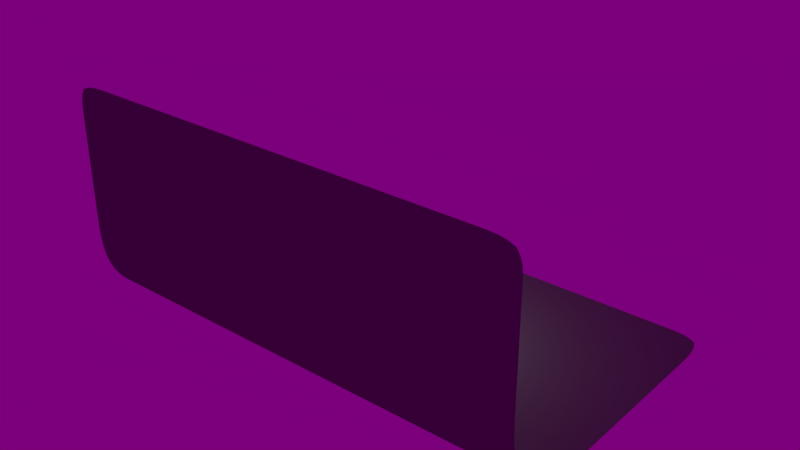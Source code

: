 # Source: MantaFlow_tests.blend  (saved by Blender 2.78.0; exported with 4.5.12 LTS)
import bpy
from mathutils import Matrix  # noqa: F401  (used for matrix-valued properties, if any)

bpy.ops.wm.read_factory_settings(use_empty=True)
scene = bpy.context.scene
scene.name = 'surfaceturbulence'

# ---- collections
col_collection_1_006 = bpy.data.collections.new('Collection 1.006'); scene.collection.children.link(col_collection_1_006)

# ---- images (referenced by path relative to the original .blend; pixels are not part of the script)
import os
ASSET_DIR = os.environ.get("B2B_ASSET_DIR", "")  # directory of the original .blend (textures are referenced by path, not embedded)
HERE = os.path.dirname(os.path.abspath(__file__))  # packed textures are extracted next to this script under _unpacked/

def load_image(name, relpath, width, height, colorspace="sRGB"):
    """Load a texture the original file referenced (path relative to the .blend, or extracted next to this script)."""
    p = next((c for c in (os.path.join(HERE, relpath), os.path.join(ASSET_DIR, relpath)) if relpath and os.path.exists(c)), "")
    if p:
        img = bpy.data.images.load(p, check_existing=True)
        img.name = name
    else:  # same state as the original file: an image datablock whose file is absent (Cycles renders it pink)
        img = bpy.data.images.new(name, width, height)
        img.source = "FILE"
        img.filepath = "//" + (relpath or name)
    img.colorspace_settings.name = colorspace
    return img
img_bergen_2k_hdr_001 = load_image('Bergen_2k.hdr.001', 'Bergen_2k.hdr', 1024, 1024, 'Linear Rec.709')

# ---- materials (node trees are filled in below, after node groups)
mat_backgound_plane_material = bpy.data.materials.new('Backgound plane material')
mat_backgound_plane_material.alpha_threshold = 0.0
mat_backgound_plane_material.roughness = 0.5
mat_fluid_material = bpy.data.materials.new('Fluid material')
mat_fluid_material.alpha_threshold = 0.0
mat_fluid_material.roughness = 0.5

# ---- node groups
ng_pbr_fresnel_001 = bpy.data.node_groups.new('PBR.Fresnel.001', 'ShaderNodeTree')
_s = ng_pbr_fresnel_001.interface.new_socket(name='Fresnel', in_out='OUTPUT', socket_type='NodeSocketFloat')
_s.subtype = 'FACTOR'
_s.min_value = 0.0
_s.max_value = 1.0
_s = ng_pbr_fresnel_001.interface.new_socket(name='Rim', in_out='OUTPUT', socket_type='NodeSocketFloat')
_s.min_value = 0.0
_s.max_value = 1.0
_s = ng_pbr_fresnel_001.interface.new_socket(name='Roughness', in_out='INPUT', socket_type='NodeSocketFloat')
_s.subtype = 'FACTOR'
_s.min_value = 0.0
_s.max_value = 1.0
_s = ng_pbr_fresnel_001.interface.new_socket(name='IOR', in_out='INPUT', socket_type='NodeSocketFloat')
_s.default_value = 1.45
_s.min_value = 0.0
_s.max_value = 1000.0
_s = ng_pbr_fresnel_001.interface.new_socket(name='Normal', in_out='INPUT', socket_type='NodeSocketVector')
_s.min_value = -1.0
_s.max_value = 1.0
_s.hide_value = True
_N = ng_pbr_fresnel_001.nodes; _L = ng_pbr_fresnel_001.links
n0 = _N.new('NodeGroupInput'); n0.name = 'Group Input'; n0.location = (-652, 41)
n1 = _N.new('NodeGroupOutput'); n1.name = 'Group Output'; n1.location = (305, -63)
n2 = _N.new('ShaderNodeBump'); n2.name = 'Bump'; n2.location = (-471, -67)
n2.hide = True
n2.inputs[0].default_value = 0.0
n2.inputs[1].default_value = 0.1
n2.inputs[2].default_value = 1.0
n3 = _N.new('ShaderNodeMath'); n3.name = 'Math.001'; n3.location = (5, -88)
n3.hide = True
n3.operation = 'SUBTRACT'
n3.inputs[0].default_value = 1.0
n4 = _N.new('ShaderNodeMath'); n4.name = 'Math.002'; n4.location = (148, -39)
n4.hide = True
n4.operation = 'DIVIDE'
n5 = _N.new('ShaderNodeNewGeometry'); n5.name = 'Geometry'; n5.location = (-649, -123)
n6 = _N.new('ShaderNodeFresnel'); n6.name = 'F-0'; n6.location = (-187, -88)
n6.label = 'F-0'
n6.hide = True
n7 = _N.new('ShaderNodeMath'); n7.name = 'Math'; n7.location = (-12, -21)
n7.hide = True
n7.operation = 'SUBTRACT'
n8 = _N.new('ShaderNodeLayerWeight'); n8.name = 'Layer Weight'; n8.location = (-180, -181)
n8.hide = True
n9 = _N.new('ShaderNodeMath'); n9.name = 'Math.003'; n9.location = (40, -184)
n9.hide = True
n9.operation = 'POWER'
n9.inputs[1].default_value = 2.5
n10 = _N.new('ShaderNodeFresnel'); n10.name = 'Fresnel'; n10.location = (-187, -13)
n10.hide = True
n11 = _N.new('ShaderNodeMix'); n11.name = 'Mix'; n11.location = (-333, -63)
n11.hide = True
n11.data_type = 'RGBA'
_L.new(n0.outputs[1], n10.inputs[0])
_L.new(n11.outputs[2], n10.inputs[1])
_L.new(n0.outputs[0], n11.inputs[0])
_L.new(n5.outputs[4], n11.inputs[7])
_L.new(n0.outputs[2], n2.inputs[4])
_L.new(n2.outputs[0], n11.inputs[6])
_L.new(n5.outputs[4], n6.inputs[1])
_L.new(n0.outputs[1], n6.inputs[0])
_L.new(n10.outputs[0], n7.inputs[0])
_L.new(n6.outputs[0], n7.inputs[1])
_L.new(n6.outputs[0], n3.inputs[1])
_L.new(n7.outputs[0], n4.inputs[0])
_L.new(n3.outputs[0], n4.inputs[1])
_L.new(n8.outputs[1], n9.inputs[0])
_L.new(n9.outputs[0], n1.inputs[1])
_L.new(n11.outputs[2], n8.inputs[1])
_L.new(n4.outputs[0], n1.inputs[0])
n1.is_active_output = True
ng_pbr_reflection = bpy.data.node_groups.new('PBR.Reflection', 'ShaderNodeTree')
_s = ng_pbr_reflection.interface.new_socket(name='Surface', in_out='OUTPUT', socket_type='NodeSocketShader')
_s = ng_pbr_reflection.interface.new_socket(name='Surface', in_out='INPUT', socket_type='NodeSocketShader')
_s = ng_pbr_reflection.interface.new_socket(name='Roughness', in_out='INPUT', socket_type='NodeSocketFloat')
_s.subtype = 'FACTOR'
_s.default_value = 0.2
_s.min_value = 0.0
_s.max_value = 1.0
_s = ng_pbr_reflection.interface.new_socket(name='Specular', in_out='INPUT', socket_type='NodeSocketFloat')
_s.subtype = 'FACTOR'
_s.min_value = 0.0
_s.max_value = 1.0
_s = ng_pbr_reflection.interface.new_socket(name='Normal', in_out='INPUT', socket_type='NodeSocketVector')
_s.min_value = -1.0
_s.max_value = 1.0
_s.hide_value = True
_s = ng_pbr_reflection.interface.new_socket(name='IOR', in_out='INPUT', socket_type='NodeSocketFloat')
_s.default_value = 1.45
_s.min_value = 0.0
_s.max_value = 1000.0
_N = ng_pbr_reflection.nodes; _L = ng_pbr_reflection.links
n0 = _N.new('ShaderNodeMixShader'); n0.name = 'Mix Shader'; n0.location = (144, 105)
n1 = _N.new('ShaderNodeBsdfAnisotropic'); n1.name = 'Glossy BSDF'; n1.location = (-242, 10)
n1.distribution = 'GGX'
n2 = _N.new('ShaderNodeMix'); n2.name = 'Mix'; n2.location = (-92, 218)
n2.data_type = 'RGBA'
n2.inputs[7].default_value = (1.0, 1.0, 1.0, 1.0)
n3 = _N.new('NodeGroupOutput'); n3.name = 'Group Output'; n3.location = (405, 79)
n4 = _N.new('NodeGroupInput'); n4.name = 'Group Input'; n4.location = (-679, 99)
n5 = _N.new('ShaderNodeGroup'); n5.name = 'Group'; n5.location = (-387, 259)
n5.node_tree = ng_pbr_fresnel_001
n6 = _N.new('ShaderNodeMath'); n6.name = 'Math'; n6.location = (0, 0)
n6.operation = 'POWER'
_L.new(n4.outputs[3], n1.inputs[4])
_L.new(n4.outputs[1], n5.inputs[0])
_L.new(n4.outputs[3], n5.inputs[2])
_L.new(n5.outputs[0], n2.inputs[0])
_L.new(n2.outputs[2], n0.inputs[0])
_L.new(n1.outputs[0], n0.inputs[2])
_L.new(n4.outputs[2], n2.inputs[6])
_L.new(n4.outputs[0], n0.inputs[1])
_L.new(n0.outputs[0], n3.inputs[0])
_L.new(n4.outputs[4], n5.inputs[1])
_L.new(n4.outputs[1], n6.inputs[0])
_L.new(n6.outputs[0], n1.inputs[1])
n3.is_active_output = True

# ---- material node trees
mat_backgound_plane_material.use_nodes = True; mat_backgound_plane_material.node_tree.nodes.clear()
_N = mat_backgound_plane_material.node_tree.nodes; _L = mat_backgound_plane_material.node_tree.links
n0 = _N.new('ShaderNodeOutputMaterial'); n0.name = 'Material Output'; n0.location = (-39, 0)
n0.hide = True
n1 = _N.new('ShaderNodeBsdfDiffuse'); n1.name = 'Diffuse BSDF'; n1.location = (-215, 39)
n1.inputs[0].default_value = (0.18, 0.18, 0.18, 1.0)
_L.new(n1.outputs[0], n0.inputs[0])
n0.is_active_output = True
mat_fluid_material.use_nodes = True; mat_fluid_material.node_tree.nodes.clear()
_N = mat_fluid_material.node_tree.nodes; _L = mat_fluid_material.node_tree.links
n0 = _N.new('ShaderNodeGroup'); n0.name = 'Group'; n0.location = (-195, 39)
n0.node_tree = ng_pbr_reflection
n0.inputs[1].default_value = 0.01
n0.inputs[2].default_value = 0.1
n0.inputs[3].default_value = (0.0, 0.0, 0.0)
n0.inputs[4].default_value = 1.45
n1 = _N.new('ShaderNodeSubsurfaceScattering'); n1.name = 'Subsurface Scattering'; n1.location = (-371, 39)
n1.falloff = 'BURLEY'
n1.inputs[0].default_value = (0.4558, 0.3737, 0.3033, 1.0)
n1.inputs[1].default_value = 0.1
n1.inputs[2].default_value = (1.0, 1.0, 1.0)
n2 = _N.new('ShaderNodeOutputMaterial'); n2.name = 'Material Output'; n2.location = (-39, 0)
n2.hide = True
n3 = _N.new('ShaderNodeRGB'); n3.name = 'RGB'; n3.location = (156, 39)
n3.outputs[0].default_value = (0.5691, 0.5692, 1.0, 1.0)
_L.new(n1.outputs[0], n0.inputs[0])
_L.new(n0.outputs[0], n2.inputs[0])
n2.is_active_output = True

# ---- world
world_world = bpy.data.worlds.new('World'); scene.world = world_world
world_world.use_nodes = True; world_world.node_tree.nodes.clear()
_N = world_world.node_tree.nodes; _L = world_world.node_tree.links
n0 = _N.new('ShaderNodeOutputWorld'); n0.name = 'World Output'; n0.location = (-39, 0)
n0.hide = True
n1 = _N.new('ShaderNodeBackground'); n1.name = 'Background'; n1.location = (-195, 39)
n1.inputs[1].default_value = 0.2
n2 = _N.new('ShaderNodeTexEnvironment'); n2.name = 'Environment Texture'; n2.location = (-352, 39)
n2.width = 140
n2.image = img_bergen_2k_hdr_001
_L.new(n1.outputs[0], n0.inputs[0])
_L.new(n2.outputs[0], n1.inputs[0])
n0.is_active_output = True
world_world.color = (0.05088, 0.05088, 0.05088)
world_world.use_sun_shadow = False
world_world.sun_shadow_jitter_overblur = 0.0
world_world.cycles.sampling_method = 'MANUAL'
world_world.cycles.sample_map_resolution = 2048
world_world.cycles.volume_sampling = 'MULTIPLE_IMPORTANCE'
world_world.cycles.volume_interpolation = 'CUBIC'

# ---- cameras
cam_camera = bpy.data.cameras.new('Camera')
cam_camera.clip_end = 100.0
cam_camera.lens = 35.0
cam_camera.sensor_width = 32.0
cam_camera.sensor_height = 18.0
cam_camera.display_size = 2.0
cam_camera.dof.focus_distance = 0.0

# ---- lights
light_point = bpy.data.lights.new('Point', 'POINT')
light_point.transmission_factor = 0.0
light_point.energy = 100.0
light_point.shadow_buffer_clip_start = 0.5
light_point.shadow_soft_size = 0.5
light_point.shadow_maximum_resolution = 0.006
light_point.use_absolute_resolution = True

# ---- meshes
me_plane = bpy.data.meshes.new('Plane')
me_plane.from_pydata([(6.082, -2.082, 6.019), (-6.082, -2.082, 6.019), (-6.082, 6.082, 0.0), (6.082, 6.082, 0.0), (4.055, 6.082, 0.0), (5.068, 6.082, 0.0), (-6.082, -2.082, 1.951), (-6.082, -0.1311, 0.0), (-6.082, -1.933, 1.204), (-6.082, -1.51, 0.5713), (-6.082, -0.8776, 0.1485), (6.082, -0.1311, 0.0), (6.082, -2.082, 1.951), (6.082, -0.8776, 0.1485), (6.082, -1.51, 0.5713), (6.082, -1.933, 1.204), (3.041, 6.082, 0.0), (2.027, 6.082, 0.0), (1.014, 6.082, 0.0), (-4.531e-07, 6.082, 0.0), (-1.014, 6.082, 0.0), (-2.027, 6.082, 0.0), (-3.041, 6.082, 0.0), (-4.055, 6.082, 0.0), (-5.068, 6.082, 0.0), (5.068, -2.082, 6.019), (4.055, -2.082, 6.019), (3.041, -2.082, 6.019), (2.027, -2.082, 6.019), (1.014, -2.082, 6.019), (-4.531e-07, -2.082, 6.019), (-1.014, -2.082, 6.019), (-2.027, -2.082, 6.019), (-3.041, -2.082, 6.019), (-4.055, -2.082, 6.019), (-5.068, -2.082, 6.019), (5.068, -0.1311, 0.0), (4.055, -0.1311, 0.0), (3.041, -0.1311, 0.0), (2.027, -0.1311, 0.0), (1.014, -0.1311, 0.0), (-4.531e-07, -0.1311, 0.0), (-1.014, -0.1311, 0.0), (-2.027, -0.1311, 0.0), (-3.041, -0.1311, 0.0), (-4.055, -0.1311, 0.0), (-5.068, -0.1311, 0.0), (-5.068, -0.8776, 0.1485), (-4.055, -0.8776, 0.1485), (-3.041, -0.8776, 0.1485), (-2.027, -0.8776, 0.1485), (-1.014, -0.8776, 0.1485), (4.531e-07, -0.8776, 0.1485), (1.014, -0.8776, 0.1485), (2.027, -0.8776, 0.1485), (3.041, -0.8776, 0.1485), (4.055, -0.8776, 0.1485), (5.068, -0.8776, 0.1485), (-5.068, -1.51, 0.5713), (-4.055, -1.51, 0.5713), (-3.041, -1.51, 0.5713), (-2.027, -1.51, 0.5713), (-1.014, -1.51, 0.5713), (4.531e-07, -1.51, 0.5713), (1.014, -1.51, 0.5713), (2.027, -1.51, 0.5713), (3.041, -1.51, 0.5713), (4.055, -1.51, 0.5713), (5.068, -1.51, 0.5713), (-5.068, -1.933, 1.204), (-4.055, -1.933, 1.204), (-3.041, -1.933, 1.204), (-2.027, -1.933, 1.204), (-1.014, -1.933, 1.204), (4.531e-07, -1.933, 1.204), (1.014, -1.933, 1.204), (2.027, -1.933, 1.204), (3.041, -1.933, 1.204), (4.055, -1.933, 1.204), (5.068, -1.933, 1.204), (-5.068, -2.082, 1.951), (-4.055, -2.082, 1.951), (-3.041, -2.082, 1.951), (-2.027, -2.082, 1.951), (-1.014, -2.082, 1.951), (4.531e-07, -2.082, 1.951), (1.014, -2.082, 1.951), (2.027, -2.082, 1.951), (3.041, -2.082, 1.951), (4.055, -2.082, 1.951), (5.068, -2.082, 1.951), (-6.082, 4.839, 0.0), (-6.082, 3.597, 0.0), (-6.082, 2.354, 0.0), (-6.082, 1.112, 0.0), (6.082, 1.112, 0.0), (6.082, 2.354, 0.0), (6.082, 3.597, 0.0), (6.082, 4.839, 0.0), (-5.068, 1.112, 0.0), (-5.068, 2.354, 0.0), (-5.068, 3.597, 0.0), (-5.068, 4.839, 0.0), (-4.055, 1.112, 0.0), (-4.055, 2.354, 0.0), (-4.055, 3.597, 0.0), (-4.055, 4.839, 0.0), (-3.041, 1.112, 0.0), (-3.041, 2.354, 0.0), (-3.041, 3.597, 0.0), (-3.041, 4.839, 0.0), (-2.027, 1.112, 0.0), (-2.027, 2.354, 0.0), (-2.027, 3.597, 0.0), (-2.027, 4.839, 0.0), (-1.014, 1.112, 0.0), (-1.014, 2.354, 0.0), (-1.014, 3.597, 0.0), (-1.014, 4.839, 0.0), (-4.531e-07, 1.112, 0.0), (-4.531e-07, 2.354, 0.0), (-4.531e-07, 3.597, 0.0), (-4.531e-07, 4.839, 0.0), (1.014, 1.112, 0.0), (1.014, 2.354, 0.0), (1.014, 3.597, 0.0), (1.014, 4.839, 0.0), (2.027, 1.112, 0.0), (2.027, 2.354, 0.0), (2.027, 3.597, 0.0), (2.027, 4.839, 0.0), (3.041, 1.112, 0.0), (3.041, 2.354, 0.0), (3.041, 3.597, 0.0), (3.041, 4.839, 0.0), (4.055, 1.112, 0.0), (4.055, 2.354, 0.0), (4.055, 3.597, 0.0), (4.055, 4.839, 0.0), (5.068, 1.112, 0.0), (5.068, 2.354, 0.0), (5.068, 3.597, 0.0), (5.068, 4.839, 0.0), (6.082, -2.082, 5.205), (6.082, -2.082, 4.392), (6.082, -2.082, 3.578), (6.082, -2.082, 2.764), (-6.082, -2.082, 2.764), (-6.082, -2.082, 3.578), (-6.082, -2.082, 4.392), (-6.082, -2.082, 5.205), (5.068, -2.082, 2.764), (5.068, -2.082, 3.578), (5.068, -2.082, 4.392), (5.068, -2.082, 5.205), (4.055, -2.082, 2.764), (4.055, -2.082, 3.578), (4.055, -2.082, 4.392), (4.055, -2.082, 5.205), (3.041, -2.082, 2.764), (3.041, -2.082, 3.578), (3.041, -2.082, 4.392), (3.041, -2.082, 5.205), (2.027, -2.082, 2.764), (2.027, -2.082, 3.578), (2.027, -2.082, 4.392), (2.027, -2.082, 5.205), (1.014, -2.082, 2.764), (1.014, -2.082, 3.578), (1.014, -2.082, 4.392), (1.014, -2.082, 5.205), (2.719e-07, -2.082, 2.764), (9.063e-08, -2.082, 3.578), (-9.063e-08, -2.082, 4.392), (-2.719e-07, -2.082, 5.205), (-1.014, -2.082, 2.764), (-1.014, -2.082, 3.578), (-1.014, -2.082, 4.392), (-1.014, -2.082, 5.205), (-2.027, -2.082, 2.764), (-2.027, -2.082, 3.578), (-2.027, -2.082, 4.392), (-2.027, -2.082, 5.205), (-3.041, -2.082, 2.764), (-3.041, -2.082, 3.578), (-3.041, -2.082, 4.392), (-3.041, -2.082, 5.205), (-4.055, -2.082, 2.764), (-4.055, -2.082, 3.578), (-4.055, -2.082, 4.392), (-4.055, -2.082, 5.205), (-5.068, -2.082, 2.764), (-5.068, -2.082, 3.578), (-5.068, -2.082, 4.392), (-5.068, -2.082, 5.205)], [], [(143, 154, 25, 0), (142, 98, 3, 5), (46, 7, 10, 47), (47, 10, 9, 58), (58, 9, 8, 69), (69, 8, 6, 80), (194, 150, 1, 35), (154, 158, 26, 25), (158, 162, 27, 26), (162, 166, 28, 27), (166, 170, 29, 28), (170, 174, 30, 29), (174, 178, 31, 30), (178, 182, 32, 31), (182, 186, 33, 32), (186, 190, 34, 33), (190, 194, 35, 34), (15, 79, 90, 12), (79, 78, 89, 90), (78, 77, 88, 89), (77, 76, 87, 88), (76, 75, 86, 87), (75, 74, 85, 86), (74, 73, 84, 85), (73, 72, 83, 84), (72, 71, 82, 83), (71, 70, 81, 82), (70, 69, 80, 81), (14, 68, 79, 15), (68, 67, 78, 79), (67, 66, 77, 78), (66, 65, 76, 77), (65, 64, 75, 76), (64, 63, 74, 75), (63, 62, 73, 74), (62, 61, 72, 73), (61, 60, 71, 72), (60, 59, 70, 71), (59, 58, 69, 70), (13, 57, 68, 14), (57, 56, 67, 68), (56, 55, 66, 67), (55, 54, 65, 66), (54, 53, 64, 65), (53, 52, 63, 64), (52, 51, 62, 63), (51, 50, 61, 62), (50, 49, 60, 61), (49, 48, 59, 60), (48, 47, 58, 59), (11, 36, 57, 13), (36, 37, 56, 57), (37, 38, 55, 56), (38, 39, 54, 55), (39, 40, 53, 54), (40, 41, 52, 53), (41, 42, 51, 52), (42, 43, 50, 51), (43, 44, 49, 50), (44, 45, 48, 49), (45, 46, 47, 48), (91, 102, 24, 2), (102, 106, 23, 24), (106, 110, 22, 23), (110, 114, 21, 22), (114, 118, 20, 21), (118, 122, 19, 20), (122, 126, 18, 19), (126, 130, 17, 18), (130, 134, 16, 17), (134, 138, 4, 16), (138, 142, 5, 4), (37, 36, 139, 135), (135, 139, 140, 136), (136, 140, 141, 137), (137, 141, 142, 138), (38, 37, 135, 131), (131, 135, 136, 132), (132, 136, 137, 133), (133, 137, 138, 134), (39, 38, 131, 127), (127, 131, 132, 128), (128, 132, 133, 129), (129, 133, 134, 130), (40, 39, 127, 123), (123, 127, 128, 124), (124, 128, 129, 125), (125, 129, 130, 126), (41, 40, 123, 119), (119, 123, 124, 120), (120, 124, 125, 121), (121, 125, 126, 122), (42, 41, 119, 115), (115, 119, 120, 116), (116, 120, 121, 117), (117, 121, 122, 118), (43, 42, 115, 111), (111, 115, 116, 112), (112, 116, 117, 113), (113, 117, 118, 114), (44, 43, 111, 107), (107, 111, 112, 108), (108, 112, 113, 109), (109, 113, 114, 110), (45, 44, 107, 103), (103, 107, 108, 104), (104, 108, 109, 105), (105, 109, 110, 106), (46, 45, 103, 99), (99, 103, 104, 100), (100, 104, 105, 101), (101, 105, 106, 102), (7, 46, 99, 94), (94, 99, 100, 93), (93, 100, 101, 92), (92, 101, 102, 91), (36, 11, 95, 139), (139, 95, 96, 140), (140, 96, 97, 141), (141, 97, 98, 142), (81, 80, 191, 187), (187, 191, 192, 188), (188, 192, 193, 189), (189, 193, 194, 190), (82, 81, 187, 183), (183, 187, 188, 184), (184, 188, 189, 185), (185, 189, 190, 186), (83, 82, 183, 179), (179, 183, 184, 180), (180, 184, 185, 181), (181, 185, 186, 182), (84, 83, 179, 175), (175, 179, 180, 176), (176, 180, 181, 177), (177, 181, 182, 178), (85, 84, 175, 171), (171, 175, 176, 172), (172, 176, 177, 173), (173, 177, 178, 174), (86, 85, 171, 167), (167, 171, 172, 168), (168, 172, 173, 169), (169, 173, 174, 170), (87, 86, 167, 163), (163, 167, 168, 164), (164, 168, 169, 165), (165, 169, 170, 166), (88, 87, 163, 159), (159, 163, 164, 160), (160, 164, 165, 161), (161, 165, 166, 162), (89, 88, 159, 155), (155, 159, 160, 156), (156, 160, 161, 157), (157, 161, 162, 158), (90, 89, 155, 151), (151, 155, 156, 152), (152, 156, 157, 153), (153, 157, 158, 154), (80, 6, 147, 191), (191, 147, 148, 192), (192, 148, 149, 193), (193, 149, 150, 194), (12, 90, 151, 146), (146, 151, 152, 145), (145, 152, 153, 144), (144, 153, 154, 143)])
me_plane.polygons.foreach_set('use_smooth', [True] * 168)
me_plane.materials.append(mat_backgound_plane_material)
me_plane.use_remesh_preserve_volume = False
me_plane.use_remesh_preserve_attributes = False
me_plane.use_mirror_vertex_groups = False
me_plane.update()
me_cube_003 = bpy.data.meshes.new('Cube.003')
me_cube_003.from_pydata([(-1.0, -1.0, -1.0), (-1.0, -1.0, 1.0), (-1.0, 1.0, -1.0), (-1.0, 1.0, 1.0), (1.0, -1.0, -1.0), (1.0, -1.0, 1.0), (1.0, 1.0, -1.0), (1.0, 1.0, 1.0)], [], [(1, 3, 2, 0), (3, 7, 6, 2), (7, 5, 4, 6), (5, 1, 0, 4), (0, 2, 6, 4), (5, 7, 3, 1)])
me_cube_003.polygons.foreach_set('use_smooth', [True] * 6)
me_cube_003.materials.append(mat_fluid_material)
me_cube_003.use_remesh_preserve_volume = False
me_cube_003.use_remesh_preserve_attributes = False
me_cube_003.use_mirror_vertex_groups = False
me_cube_003.update()

# ---- objects
ob_camera = bpy.data.objects.new('Camera', cam_camera)
ob_background_plane = bpy.data.objects.new('Background plane', me_plane)
ob_point = bpy.data.objects.new('Point', light_point)
ob_surfaceturbulence = bpy.data.objects.new('surfaceturbulence', me_cube_003)

# ---- transforms, parenting, visibility, modifiers, constraints
ob_camera.location = (-1.237, 3.262, 1.099)
ob_camera.rotation_euler = (1.326, 8.071e-05, -2.727)
ob_camera.lock_location = (True, True, True)
ob_camera.lock_rotation = (True, True, True)
ob_camera.lock_scale = (True, True, True)
ob_camera.hide_viewport = True
ob_camera.hide_render = True
ob_camera.lineart.crease_threshold = 0.0
ob_background_plane.location = (0.0, -1.0, 0.0)
ob_background_plane.lineart.crease_threshold = 0.0
_m = ob_background_plane.modifiers.new('Subsurf', 'SUBSURF')
_m.uv_smooth = 'PRESERVE_CORNERS'
_m.quality = 2
_m.levels = 2
_m.show_only_control_edges = False
ob_point.location = (0.504, 0.4497, 2.018)
ob_point.lineart.crease_threshold = 0.0
ob_surfaceturbulence.location = (0.5, 0.5, 0.5)
ob_surfaceturbulence.rotation_euler = (1.571, -0.0, 6.283)
ob_surfaceturbulence.display_type = 'SOLID'
ob_surfaceturbulence.lineart.crease_threshold = 0.0
_m = ob_surfaceturbulence.modifiers.new('Fluid', 'FLUID')
_m.fluid_type = 'DOMAIN'

# ---- collection membership
col_collection_1_006.objects.link(ob_camera)
col_collection_1_006.objects.link(ob_background_plane)
col_collection_1_006.objects.link(ob_point)
col_collection_1_006.objects.link(ob_surfaceturbulence)

# ---- scene / render settings (as saved in the file)
scene.frame_start = 1; scene.frame_end = 200; scene.frame_set(1)
scene.render.engine = 'CYCLES'
scene.render.image_settings.file_format = 'FFMPEG'
scene.render.image_settings.exr_codec = 'NONE'
scene.render.resolution_x = 1280
scene.render.resolution_y = 720
scene.render.dither_intensity = 0.0
scene.render.use_border = True
scene.render.simplify_subdivision_render = 0
scene.render.simplify_child_particles_render = 0.0
scene.cycles.use_denoising = False
scene.cycles.samples = 1500
scene.cycles.sampling_pattern = 'TABULATED_SOBOL'
scene.cycles.light_sampling_threshold = 0.0
scene.cycles.use_adaptive_sampling = False
scene.cycles.use_light_tree = False
scene.cycles.caustics_reflective = False
scene.cycles.caustics_refractive = False
scene.cycles.blur_glossy = 2.0
scene.cycles.volume_bounces = 2
scene.cycles.sample_clamp_indirect = 0.0
scene.view_settings.look = 'High Contrast'
scene.view_settings.view_transform = 'Standard'
bpy.context.view_layer.update()

# ---- added for rendering (the .blend has no active camera): camera
cam_auto = bpy.data.cameras.new('AutoCamera')
cam_auto.lens = 50.0
cam_auto.sensor_width = 36.0
cam_auto.clip_end = 1000.0
ob_auto_camera = bpy.data.objects.new('AutoCamera', cam_auto)
scene.collection.objects.link(ob_auto_camera)
ob_auto_camera.location = (14.8353, -16.8023, 14.6277)
ob_auto_camera.rotation_euler = (1.09748, -7.21219e-08, 0.694738)
scene.camera = ob_auto_camera
bpy.context.view_layer.update()

